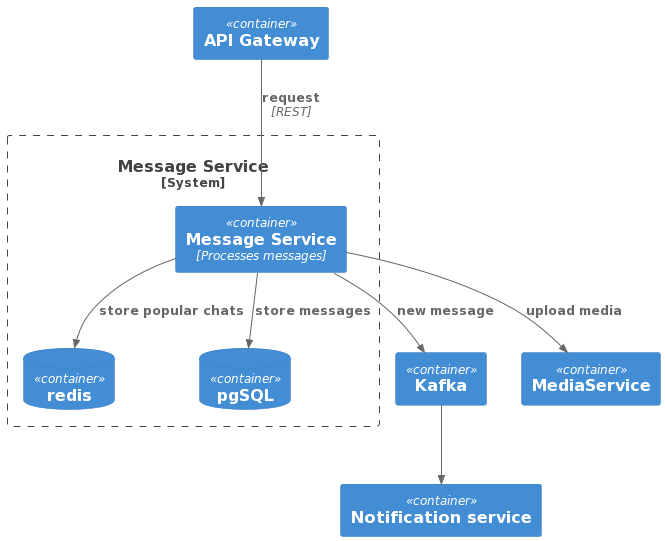

The diagram above was rendered by PlantUML. Its source (embedded in the PNG):
@startuml
!include <C4/C4_Container>

Container(apiGateway, "API Gateway")
Container(kafka, "Kafka", "")
Container(s3, "MediaService", "")
Container(notifycationService, "Notification service", "")


System_Boundary(MessageSystem, "Message Service") {
    Container(MessageService, "Message Service", "Processes messages")
    ContainerDb(redis, "redis")
    ContainerDb(pgSQL, "pgSQL")
}

Rel(apiGateway, MessageService, "request", "REST")
Rel(MessageService, redis, "store popular chats")
Rel(MessageService, pgSQL, "store messages")
Rel(MessageService, s3, "upload media")
Rel(MessageService, kafka, "new message")
Rel(kafka, notifycationService, "")
@enduml